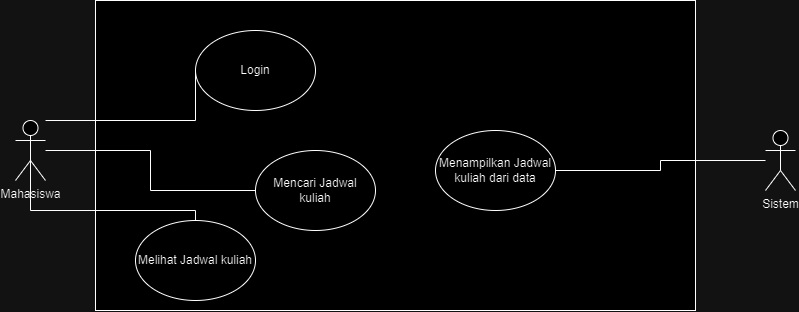

The diagram above was exported from draw.io. Its source (the exported page's mxGraphModel, read from the mxfile embedded in the PNG):
<mxGraphModel dx="1195" dy="653" grid="1" gridSize="10" guides="1" tooltips="1" connect="1" arrows="1" fold="1" page="1" pageScale="1" pageWidth="827" pageHeight="1169" math="0" shadow="0">
  <root>
    <mxCell id="0" />
    <mxCell id="1" parent="0" />
    <mxCell id="onT1A7AxSSi70TlodMIa-1" value="" style="rounded=0;whiteSpace=wrap;html=1;" vertex="1" parent="1">
      <mxGeometry x="110" y="70" width="600" height="310" as="geometry" />
    </mxCell>
    <mxCell id="onT1A7AxSSi70TlodMIa-9" style="edgeStyle=orthogonalEdgeStyle;rounded=0;orthogonalLoop=1;jettySize=auto;html=1;entryX=0;entryY=0.5;entryDx=0;entryDy=0;endArrow=none;endFill=0;" edge="1" parent="1" source="onT1A7AxSSi70TlodMIa-2" target="onT1A7AxSSi70TlodMIa-8">
      <mxGeometry relative="1" as="geometry" />
    </mxCell>
    <mxCell id="onT1A7AxSSi70TlodMIa-15" style="edgeStyle=orthogonalEdgeStyle;rounded=0;orthogonalLoop=1;jettySize=auto;html=1;exitX=0.5;exitY=0.5;exitDx=0;exitDy=0;exitPerimeter=0;endArrow=none;endFill=0;" edge="1" parent="1" source="onT1A7AxSSi70TlodMIa-2" target="onT1A7AxSSi70TlodMIa-13">
      <mxGeometry relative="1" as="geometry">
        <Array as="points">
          <mxPoint x="45" y="280" />
          <mxPoint x="210" y="280" />
        </Array>
      </mxGeometry>
    </mxCell>
    <mxCell id="onT1A7AxSSi70TlodMIa-2" value="Mahasiswa" style="shape=umlActor;verticalLabelPosition=bottom;verticalAlign=top;html=1;outlineConnect=0;" vertex="1" parent="1">
      <mxGeometry x="30" y="190" width="30" height="60" as="geometry" />
    </mxCell>
    <mxCell id="onT1A7AxSSi70TlodMIa-6" value="Login" style="ellipse;whiteSpace=wrap;html=1;" vertex="1" parent="1">
      <mxGeometry x="210" y="100" width="120" height="80" as="geometry" />
    </mxCell>
    <mxCell id="onT1A7AxSSi70TlodMIa-7" style="edgeStyle=orthogonalEdgeStyle;rounded=0;orthogonalLoop=1;jettySize=auto;html=1;endArrow=none;endFill=0;entryX=0;entryY=0.5;entryDx=0;entryDy=0;" edge="1" parent="1" source="onT1A7AxSSi70TlodMIa-2" target="onT1A7AxSSi70TlodMIa-6">
      <mxGeometry relative="1" as="geometry">
        <Array as="points">
          <mxPoint x="210" y="190" />
        </Array>
      </mxGeometry>
    </mxCell>
    <mxCell id="onT1A7AxSSi70TlodMIa-8" value="Mencari Jadwal kuliah" style="ellipse;whiteSpace=wrap;html=1;" vertex="1" parent="1">
      <mxGeometry x="270" y="220" width="120" height="80" as="geometry" />
    </mxCell>
    <mxCell id="onT1A7AxSSi70TlodMIa-12" style="edgeStyle=orthogonalEdgeStyle;rounded=0;orthogonalLoop=1;jettySize=auto;html=1;entryX=1;entryY=0.5;entryDx=0;entryDy=0;endArrow=none;endFill=0;" edge="1" parent="1" source="onT1A7AxSSi70TlodMIa-10" target="onT1A7AxSSi70TlodMIa-11">
      <mxGeometry relative="1" as="geometry" />
    </mxCell>
    <mxCell id="onT1A7AxSSi70TlodMIa-10" value="Sistem" style="shape=umlActor;verticalLabelPosition=bottom;verticalAlign=top;html=1;outlineConnect=0;" vertex="1" parent="1">
      <mxGeometry x="780" y="200" width="30" height="60" as="geometry" />
    </mxCell>
    <mxCell id="onT1A7AxSSi70TlodMIa-11" value="Menampilkan Jadwal kuliah dari data" style="ellipse;whiteSpace=wrap;html=1;" vertex="1" parent="1">
      <mxGeometry x="450" y="200" width="120" height="80" as="geometry" />
    </mxCell>
    <mxCell id="onT1A7AxSSi70TlodMIa-13" value="Melihat Jadwal kuliah" style="ellipse;whiteSpace=wrap;html=1;" vertex="1" parent="1">
      <mxGeometry x="150" y="290" width="120" height="80" as="geometry" />
    </mxCell>
  </root>
</mxGraphModel>